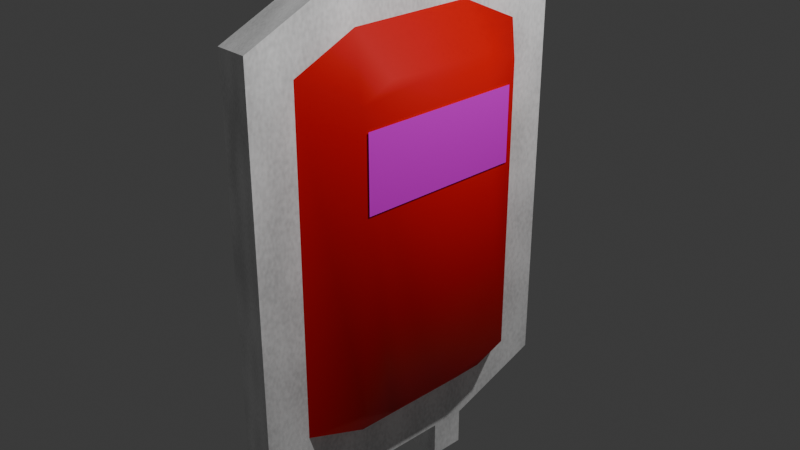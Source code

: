 # Source: Blood_Bag.blend  (saved by Blender 4.3.34; exported with 4.5.12 LTS)
import bpy
from mathutils import Matrix  # noqa: F401  (used for matrix-valued properties, if any)

bpy.ops.wm.read_factory_settings(use_empty=True)
scene = bpy.context.scene
scene.name = 'Scene'

# ---- collections
col_collection = bpy.data.collections.new('Collection'); scene.collection.children.link(col_collection)

# ---- images (referenced by path relative to the original .blend; pixels are not part of the script)
import os
ASSET_DIR = os.environ.get("B2B_ASSET_DIR", "")  # directory of the original .blend (textures are referenced by path, not embedded)
HERE = os.path.dirname(os.path.abspath(__file__))  # packed textures are extracted next to this script under _unpacked/

def load_image(name, relpath, width, height, colorspace="sRGB"):
    """Load a texture the original file referenced (path relative to the .blend, or extracted next to this script)."""
    p = next((c for c in (os.path.join(HERE, relpath), os.path.join(ASSET_DIR, relpath)) if relpath and os.path.exists(c)), "")
    if p:
        img = bpy.data.images.load(p, check_existing=True)
        img.name = name
    else:  # same state as the original file: an image datablock whose file is absent (Cycles renders it pink)
        img = bpy.data.images.new(name, width, height)
        img.source = "FILE"
        img.filepath = "//" + (relpath or name)
    img.colorspace_settings.name = colorspace
    return img
img_blood_bag_label_png = load_image('Blood Bag Label.png', 'Blood Bag Label.png', 1024, 1024, 'sRGB')

# ---- materials (node trees are filled in below, after node groups)
mat_material = bpy.data.materials.new('Material')
mat_material.alpha_threshold = 0.0
mat_material.use_transparent_shadow = False
mat_material.roughness = 0.5
mat_material.line_color = (0.0, 0.0, 0.0, 1.0)
mat_material_001 = bpy.data.materials.new('Material.001')
mat_material_001.use_transparent_shadow = False
mat_material_002 = bpy.data.materials.new('Material.002')
mat_material_002.use_transparent_shadow = False

# ---- material node trees
mat_material.use_nodes = True; mat_material.node_tree.nodes.clear()
_N = mat_material.node_tree.nodes; _L = mat_material.node_tree.links
n0 = _N.new('ShaderNodeOutputMaterial'); n0.name = 'Material Output'; n0.location = (300, 300)
n1 = _N.new('ShaderNodeBsdfPrincipled'); n1.name = 'Principled BSDF'; n1.location = (10, 300)
n1.inputs[2].default_value = 0.1341
n1.inputs[3].default_value = 1.45
n2 = _N.new('ShaderNodeMath'); n2.name = 'Math'; n2.location = (-160, 259)
n3 = _N.new('ShaderNodeTexNoise'); n3.name = 'Noise Texture'; n3.location = (-380, 298)
n3.inputs[2].default_value = 8.0
n3.inputs[3].default_value = 2.2
n3.inputs[4].default_value = 0.6208
n3.inputs[5].default_value = 15.2
_L.new(n1.outputs[0], n0.inputs[0])
_L.new(n3.outputs[0], n2.inputs[0])
_L.new(n2.outputs[0], n1.inputs[0])
n0.is_active_output = True
mat_material_001.use_nodes = True; mat_material_001.node_tree.nodes.clear()
_N = mat_material_001.node_tree.nodes; _L = mat_material_001.node_tree.links
n0 = _N.new('ShaderNodeBsdfPrincipled'); n0.name = 'Principled BSDF'; n0.location = (10, 300)
n0.inputs[0].default_value = (0.8, 0.0, 0.0016, 1.0)
n0.inputs[2].default_value = 0.4211
n0.inputs[3].default_value = 1.45
n1 = _N.new('ShaderNodeOutputMaterial'); n1.name = 'Material Output'; n1.location = (300, 300)
_L.new(n0.outputs[0], n1.inputs[0])
n1.is_active_output = True
mat_material_002.use_nodes = True; mat_material_002.node_tree.nodes.clear()
_N = mat_material_002.node_tree.nodes; _L = mat_material_002.node_tree.links
n0 = _N.new('ShaderNodeBsdfPrincipled'); n0.name = 'Principled BSDF'; n0.location = (10, 300)
n0.inputs[3].default_value = 1.45
n1 = _N.new('ShaderNodeOutputMaterial'); n1.name = 'Material Output'; n1.location = (300, 300)
n2 = _N.new('ShaderNodeTexImage'); n2.name = 'Image Texture'; n2.location = (-280, 260)
n2.image = img_blood_bag_label_png
_L.new(n0.outputs[0], n1.inputs[0])
_L.new(n2.outputs[0], n0.inputs[0])
n1.is_active_output = True

# ---- world
world_world = bpy.data.worlds.new('World'); scene.world = world_world
world_world.use_nodes = True; world_world.node_tree.nodes.clear()
_N = world_world.node_tree.nodes; _L = world_world.node_tree.links
n0 = _N.new('ShaderNodeOutputWorld'); n0.name = 'World Output'; n0.location = (300, 300)
n1 = _N.new('ShaderNodeBackground'); n1.name = 'Background'; n1.location = (10, 300)
n1.inputs[0].default_value = (0.05088, 0.05088, 0.05088, 1.0)
_L.new(n1.outputs[0], n0.inputs[0])
n0.is_active_output = True
world_world.color = (0.05088, 0.05088, 0.05088)
world_world.use_sun_shadow = False
world_world.sun_shadow_jitter_overblur = 0.0

# ---- cameras
cam_camera = bpy.data.cameras.new('Camera')
cam_camera.clip_end = 100.0
cam_camera.ortho_scale = 7.314

# ---- lights
light_light = bpy.data.lights.new('Light', 'POINT')
light_light.transmission_factor = 0.0
light_light.use_soft_falloff = False
light_light.energy = 1000.0
light_light.shadow_soft_size = 0.1
light_light.shadow_maximum_resolution = 0.006
light_light.use_absolute_resolution = True

# ---- meshes
me_cube = bpy.data.meshes.new('Cube')
me_cube.from_pydata([(0.5741, -0.3903, -1.768), (-0.5741, -0.3903, -1.768), (0.5741, 0.0, -1.768), (-0.5741, 0.0, -1.768), (0.5741, 0.9996, 1.591), (0.5741, 0.6134, 1.768), (0.5741, -0.6134, 1.768), (0.5741, -0.9996, 1.591), (-0.5741, 0.6134, 1.768), (-0.5741, 0.9996, 1.591), (-0.5741, -0.9996, 1.591), (-0.5741, -0.6134, 1.768), (0.5741, 0.6213, -1.768), (0.5741, 0.9996, -1.63), (0.5741, -0.9996, -1.63), (0.5741, -0.6213, -1.768), (-0.5741, 0.9996, -1.63), (-0.5741, 0.6213, -1.768), (-0.5741, -0.6213, -1.768), (-0.5741, -0.9996, -1.63), (0.5741, 0.3903, -1.768), (-0.5741, 0.3903, -1.768), (0.1775, 0.7806, -3.081), (0.1775, 0.3903, -3.081), (0.1775, -0.3903, -3.081), (-0.1775, -0.3903, -3.081), (-0.1775, -0.7806, -3.081), (-0.1775, 0.7806, -3.081), (0.1775, -0.7806, -3.081), (-0.1775, 0.3903, -3.081), (-0.1775, 0.0, -2.672), (-0.1775, 0.3903, -2.672), (-0.1775, -0.8101, 2.672), (-0.1775, -1.904, 2.172), (-0.1775, 1.904, 2.172), (-0.1775, 0.8101, 2.672), (-0.1775, -0.7806, -2.672), (-0.1775, -0.3903, -2.672), (-0.1775, 0.7806, -2.672), (-0.1775, 1.904, -2.263), (-0.1775, -1.904, -2.263), (0.1775, 0.0, -2.672), (0.1775, -0.3903, -2.672), (0.1775, 0.7806, -2.672), (0.1775, 0.3903, -2.672), (0.1775, -1.904, 2.172), (0.1775, -0.8101, 2.672), (0.1775, 0.8101, 2.672), (0.1775, 1.904, 2.172), (0.1775, 1.904, -2.263), (0.1775, -0.7806, -2.672), (0.1775, -1.904, -2.263), (-0.1775, 0.0, -2.172), (-0.1775, 0.3903, -2.172), (-0.1775, -0.7013, 2.172), (-0.1775, -1.404, 1.851), (-0.1775, 1.404, 1.851), (-0.1775, 0.7013, 2.172), (-0.1775, -0.6925, -2.172), (-0.1775, -0.3903, -2.172), (-0.1775, 0.6925, -2.172), (-0.1775, 1.404, -1.913), (-0.1775, -1.404, -1.913), (0.1775, 0.0, -2.172), (0.1775, -0.3903, -2.172), (0.1775, 0.6925, -2.172), (0.1775, 0.3903, -2.172), (0.1775, -1.404, 1.851), (0.1775, -0.7013, 2.172), (0.1775, 0.7013, 2.172), (0.1775, 1.404, 1.851), (0.1775, 1.404, -1.913), (0.1775, -0.6925, -2.172), (0.1775, -1.404, -1.913), (0.5889, -0.9214, 1.358), (0.5889, -0.9214, 0.5341), (0.5889, 0.9214, 1.358), (0.5889, 0.9214, 0.5341)], [], [(18, 19, 10, 11, 8, 9, 16, 17, 21, 3, 1), (31, 44, 41, 30), (12, 13, 4, 5, 6, 7, 14, 15, 0, 2, 20), (47, 35, 32, 46), (51, 45, 33, 40), (46, 32, 33, 45), (35, 47, 48, 34), (38, 43, 22, 27), (43, 38, 39, 49), (36, 50, 51, 40), (39, 34, 48, 49), (30, 41, 42, 37), (44, 31, 29, 23), (25, 24, 28, 26), (27, 22, 23, 29), (31, 38, 27, 29), (36, 37, 25, 26), (37, 42, 24, 25), (42, 50, 28, 24), (43, 44, 23, 22), (50, 36, 26, 28), (52, 53, 31, 30), (54, 55, 33, 32), (56, 57, 35, 34), (58, 59, 37, 36), (57, 54, 32, 35), (59, 52, 30, 37), (60, 61, 39, 38), (62, 58, 36, 40), (61, 56, 34, 39), (53, 60, 38, 31), (55, 62, 40, 33), (63, 64, 42, 41), (65, 66, 44, 43), (67, 68, 46, 45), (69, 70, 48, 47), (66, 63, 41, 44), (68, 69, 47, 46), (71, 65, 43, 49), (72, 73, 51, 50), (70, 71, 49, 48), (64, 72, 50, 42), (73, 67, 45, 51), (3, 21, 53, 52), (11, 10, 55, 54), (9, 8, 57, 56), (18, 1, 59, 58), (8, 11, 54, 57), (1, 3, 52, 59), (17, 16, 61, 60), (19, 18, 58, 62), (16, 9, 56, 61), (21, 17, 60, 53), (10, 19, 62, 55), (2, 0, 64, 63), (12, 20, 66, 65), (7, 6, 68, 67), (5, 4, 70, 69), (20, 2, 63, 66), (6, 5, 69, 68), (13, 12, 65, 71), (15, 14, 73, 72), (4, 13, 71, 70), (0, 15, 72, 64), (14, 7, 67, 73), (74, 75, 77, 76)])
me_cube.polygons.foreach_set('use_smooth', [1, 0, 1, 0, 0, 0, 0, 0, 0, 0, 0, 0, 0, 0, 0, 0, 0, 0, 0, 0, 0, 0, 0, 0, 0, 0, 0, 0, 0, 0, 0, 0, 0, 0, 0, 0, 0, 0, 0, 0, 0, 0, 0, 1, 1, 1, 1, 1, 1, 1, 1, 1, 1, 1, 1, 1, 1, 1, 1, 1, 1, 1, 1, 1, 1, 0])
me_cube.polygons.foreach_set('material_index', [1, 0, 1, 0, 0, 0, 0, 0, 0, 0, 0, 0, 0, 0, 0, 0, 0, 0, 0, 0, 0, 0, 0, 0, 0, 0, 0, 0, 0, 0, 0, 0, 0, 0, 0, 0, 0, 0, 0, 0, 0, 0, 0, 1, 1, 1, 1, 1, 1, 1, 1, 1, 1, 1, 1, 1, 1, 1, 1, 1, 1, 1, 1, 1, 1, 2])
_uv = me_cube.uv_layers.new(name='UVMap')
_uv.uv.foreach_set('vector', [0.154, 0.5333, 0.1086, 0.5168, 0.1086, 0.1298, 0.155, 0.1086, 0.3024, 0.1086, 0.3488, 0.1298, 0.3488, 0.5168, 0.3033, 0.5333, 0.2756, 0.5333, 0.2287, 0.5333, 0.1818, 0.5333, 0.2269, 0.7848, 0.1843, 0.7848, 0.1843, 0.7379, 0.2269, 0.7379, 0.6114, 0.5333, 0.5659, 0.5168, 0.5659, 0.1298, 0.6123, 0.1086, 0.7597, 0.1086, 0.8061, 0.1298, 0.8061, 0.5168, 0.7607, 0.5333, 0.7329, 0.5333, 0.686, 0.5333, 0.6391, 0.5333, 0.9573, 0.8588, 0.9147, 0.8588, 0.9147, 0.6642, 0.9573, 0.6642, 0.9147, 0.5329, 0.9147, 0.0, 0.9573, 0.0, 0.9573, 0.5329, 0.9573, 0.6642, 0.9147, 0.6642, 0.9147, 0.5329, 0.9573, 0.5329, 0.9147, 0.8588, 0.9573, 0.8588, 0.9573, 0.9902, 0.9147, 0.9902, 0.2269, 0.691, 0.2696, 0.691, 0.2696, 0.7402, 0.2269, 0.7402, 0.09898, 0.691, 0.1416, 0.691, 0.1416, 0.8259, 0.09898, 0.8259, 0.1843, 0.8259, 0.1416, 0.8259, 0.1416, 0.691, 0.1843, 0.691, 0.9573, 0.5329, 0.9573, 0.0, 1.0, 0.0, 1.0, 0.5329, 0.2269, 0.7379, 0.1843, 0.7379, 0.1843, 0.691, 0.2269, 0.691, 0.2696, 0.691, 0.3123, 0.691, 0.3123, 0.7402, 0.2696, 0.7402, 0.4402, 0.7379, 0.3976, 0.7379, 0.3976, 0.691, 0.4402, 0.691, 0.4829, 0.7379, 0.4402, 0.7379, 0.4402, 0.691, 0.4829, 0.691, 0.2756, 0.6419, 0.3224, 0.6419, 0.3224, 0.691, 0.2756, 0.691, 0.1349, 0.6419, 0.1818, 0.6419, 0.1818, 0.691, 0.1349, 0.691, 0.3123, 0.691, 0.3549, 0.691, 0.3549, 0.7402, 0.3123, 0.7402, 0.7329, 0.6419, 0.7798, 0.6419, 0.7798, 0.691, 0.7329, 0.691, 0.5922, 0.6419, 0.6391, 0.6419, 0.6391, 0.691, 0.5922, 0.691, 0.3549, 0.691, 0.3976, 0.691, 0.3976, 0.7402, 0.3549, 0.7402, 0.2287, 0.5819, 0.2756, 0.5819, 0.2756, 0.6419, 0.2287, 0.6419, 0.1444, 0.06006, 0.06006, 0.09861, 0.0, 0.06001, 0.1314, 0.0, 0.3973, 0.09861, 0.3129, 0.06006, 0.326, 0.0, 0.4573, 0.06001, 0.1455, 0.5819, 0.1818, 0.5819, 0.1818, 0.6419, 0.1349, 0.6419, 0.3129, 0.06006, 0.1444, 0.06006, 0.1314, 0.0, 0.326, 0.0, 0.1818, 0.5819, 0.2287, 0.5819, 0.2287, 0.6419, 0.1818, 0.6419, 0.3119, 0.5819, 0.3973, 0.5508, 0.4573, 0.5929, 0.3224, 0.6419, 0.06006, 0.5508, 0.1455, 0.5819, 0.1349, 0.6419, 0.0, 0.5929, 0.3973, 0.5508, 0.3973, 0.09861, 0.4573, 0.06001, 0.4573, 0.5929, 0.2756, 0.5819, 0.3119, 0.5819, 0.3224, 0.6419, 0.2756, 0.6419, 0.06006, 0.09861, 0.06006, 0.5508, 0.0, 0.5929, 0.0, 0.06001, 0.686, 0.5819, 0.7329, 0.5819, 0.7329, 0.6419, 0.686, 0.6419, 0.6028, 0.5819, 0.6391, 0.5819, 0.6391, 0.6419, 0.5922, 0.6419, 0.8546, 0.09861, 0.7703, 0.06006, 0.7833, 0.0, 0.9147, 0.06001, 0.6018, 0.06006, 0.5174, 0.09861, 0.4573, 0.06001, 0.5887, 0.0, 0.6391, 0.5819, 0.686, 0.5819, 0.686, 0.6419, 0.6391, 0.6419, 0.7703, 0.06006, 0.6018, 0.06006, 0.5887, 0.0, 0.7833, 0.0, 0.5174, 0.5508, 0.6028, 0.5819, 0.5922, 0.6419, 0.4573, 0.5929, 0.7692, 0.5819, 0.8546, 0.5508, 0.9147, 0.5929, 0.7798, 0.6419, 0.5174, 0.09861, 0.5174, 0.5508, 0.4573, 0.5929, 0.4573, 0.06001, 0.7329, 0.5819, 0.7692, 0.5819, 0.7798, 0.6419, 0.7329, 0.6419, 0.8546, 0.5508, 0.8546, 0.09861, 0.9147, 0.06001, 0.9147, 0.5929, 0.2287, 0.5333, 0.2756, 0.5333, 0.2756, 0.5819, 0.2287, 0.5819, 0.155, 0.1086, 0.1086, 0.1298, 0.06006, 0.09861, 0.1444, 0.06006, 0.3488, 0.1298, 0.3024, 0.1086, 0.3129, 0.06006, 0.3973, 0.09861, 0.154, 0.5333, 0.1818, 0.5333, 0.1818, 0.5819, 0.1455, 0.5819, 0.3024, 0.1086, 0.155, 0.1086, 0.1444, 0.06006, 0.3129, 0.06006, 0.1818, 0.5333, 0.2287, 0.5333, 0.2287, 0.5819, 0.1818, 0.5819, 0.3033, 0.5333, 0.3488, 0.5168, 0.3973, 0.5508, 0.3119, 0.5819, 0.1086, 0.5168, 0.154, 0.5333, 0.1455, 0.5819, 0.06006, 0.5508, 0.3488, 0.5168, 0.3488, 0.1298, 0.3973, 0.09861, 0.3973, 0.5508, 0.2756, 0.5333, 0.3033, 0.5333, 0.3119, 0.5819, 0.2756, 0.5819, 0.1086, 0.1298, 0.1086, 0.5168, 0.06006, 0.5508, 0.06006, 0.09861, 0.686, 0.5333, 0.7329, 0.5333, 0.7329, 0.5819, 0.686, 0.5819, 0.6114, 0.5333, 0.6391, 0.5333, 0.6391, 0.5819, 0.6028, 0.5819, 0.8061, 0.1298, 0.7597, 0.1086, 0.7703, 0.06006, 0.8546, 0.09861, 0.6123, 0.1086, 0.5659, 0.1298, 0.5174, 0.09861, 0.6018, 0.06006, 0.6391, 0.5333, 0.686, 0.5333, 0.686, 0.5819, 0.6391, 0.5819, 0.7597, 0.1086, 0.6123, 0.1086, 0.6018, 0.06006, 0.7703, 0.06006, 0.5659, 0.5168, 0.6114, 0.5333, 0.6028, 0.5819, 0.5174, 0.5508, 0.7607, 0.5333, 0.8061, 0.5168, 0.8546, 0.5508, 0.7692, 0.5819, 0.5659, 0.1298, 0.5659, 0.5168, 0.5174, 0.5508, 0.5174, 0.09861, 0.7329, 0.5333, 0.7607, 0.5333, 0.7692, 0.5819, 0.7329, 0.5819, 0.8061, 0.5168, 0.8061, 0.1298, 0.8546, 0.09861, 0.8546, 0.5508, 0.02063, 0.7174, 0.02063, 0.2891, 0.9784, 0.2891, 0.9784, 0.7174])
me_cube.materials.append(mat_material)
me_cube.materials.append(mat_material_001)
me_cube.materials.append(mat_material_002)
me_cube.use_mirror_vertex_groups = False
me_cube.update()

# ---- objects
ob_cube = bpy.data.objects.new('Cube', me_cube)
ob_light = bpy.data.objects.new('Light', light_light)
ob_camera = bpy.data.objects.new('Camera', cam_camera)

# ---- transforms, parenting, visibility, modifiers, constraints
ob_cube.location = (0.0, 0.0, 0.0)
ob_cube.lock_rotations_4d = False
ob_cube.empty_display_type = 'ARROWS'
ob_cube.lineart.crease_threshold = 0.0
ob_light.location = (4.076, 1.005, 5.904)
ob_light.rotation_euler = (0.6503, 0.05522, 1.866)
ob_light.lock_rotations_4d = False
ob_light.empty_display_type = 'ARROWS'
ob_light.color = (0.0, 0.0, 0.0, 0.0)
ob_light.lineart.crease_threshold = 0.0
ob_camera.location = (7.359, -6.926, 4.958)
ob_camera.rotation_euler = (1.109, 0.0, 0.8149)
ob_camera.lock_rotations_4d = False
ob_camera.empty_display_type = 'ARROWS'
ob_camera.color = (0.0, 0.0, 0.0, 0.0)
ob_camera.display_type = 'WIRE'
ob_camera.lineart.crease_threshold = 0.0

# ---- collection membership
col_collection.objects.link(ob_cube)
col_collection.objects.link(ob_light)
col_collection.objects.link(ob_camera)

# ---- scene / render settings (as saved in the file)
scene.camera = ob_camera
scene.frame_start = 1; scene.frame_end = 250; scene.frame_set(1)
scene.render.engine = 'BLENDER_EEVEE_NEXT'
scene.cycles.sampling_pattern = 'TABULATED_SOBOL'
bpy.context.view_layer.update()
